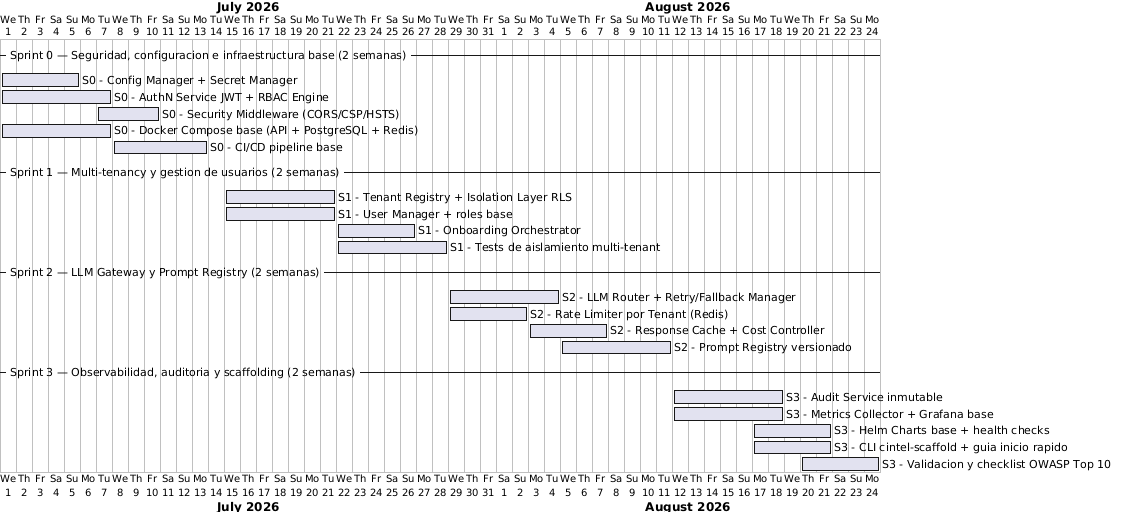

The diagram above was rendered by PlantUML. Its source (embedded in the PNG):
@startgantt
Project starts 2026-07-01

-- Sprint 0 — Seguridad, configuracion e infraestructura base (2 semanas) --
[S0 - Config Manager + Secret Manager] starts 2026-07-01 and lasts 5 days
[S0 - AuthN Service JWT + RBAC Engine] starts 2026-07-01 and lasts 7 days
[S0 - Security Middleware (CORS/CSP/HSTS)] starts 2026-07-07 and lasts 4 days
[S0 - Docker Compose base (API + PostgreSQL + Redis)] starts 2026-07-01 and lasts 7 days
[S0 - CI/CD pipeline base] starts 2026-07-08 and lasts 6 days

-- Sprint 1 — Multi-tenancy y gestion de usuarios (2 semanas) --
[S1 - Tenant Registry + Isolation Layer RLS] starts 2026-07-15 and lasts 7 days
[S1 - User Manager + roles base] starts 2026-07-15 and lasts 7 days
[S1 - Onboarding Orchestrator] starts 2026-07-22 and lasts 5 days
[S1 - Tests de aislamiento multi-tenant] starts 2026-07-22 and lasts 7 days

-- Sprint 2 — LLM Gateway y Prompt Registry (2 semanas) --
[S2 - LLM Router + Retry/Fallback Manager] starts 2026-07-29 and lasts 7 days
[S2 - Rate Limiter por Tenant (Redis)] starts 2026-07-29 and lasts 5 days
[S2 - Response Cache + Cost Controller] starts 2026-08-03 and lasts 5 days
[S2 - Prompt Registry versionado] starts 2026-08-05 and lasts 7 days

-- Sprint 3 — Observabilidad, auditoria y scaffolding (2 semanas) --
[S3 - Audit Service inmutable] starts 2026-08-12 and lasts 7 days
[S3 - Metrics Collector + Grafana base] starts 2026-08-12 and lasts 7 days
[S3 - Helm Charts base + health checks] starts 2026-08-17 and lasts 5 days
[S3 - CLI cintel-scaffold + guia inicio rapido] starts 2026-08-17 and lasts 5 days
[S3 - Validacion y checklist OWASP Top 10] starts 2026-08-20 and lasts 5 days

@endgantt